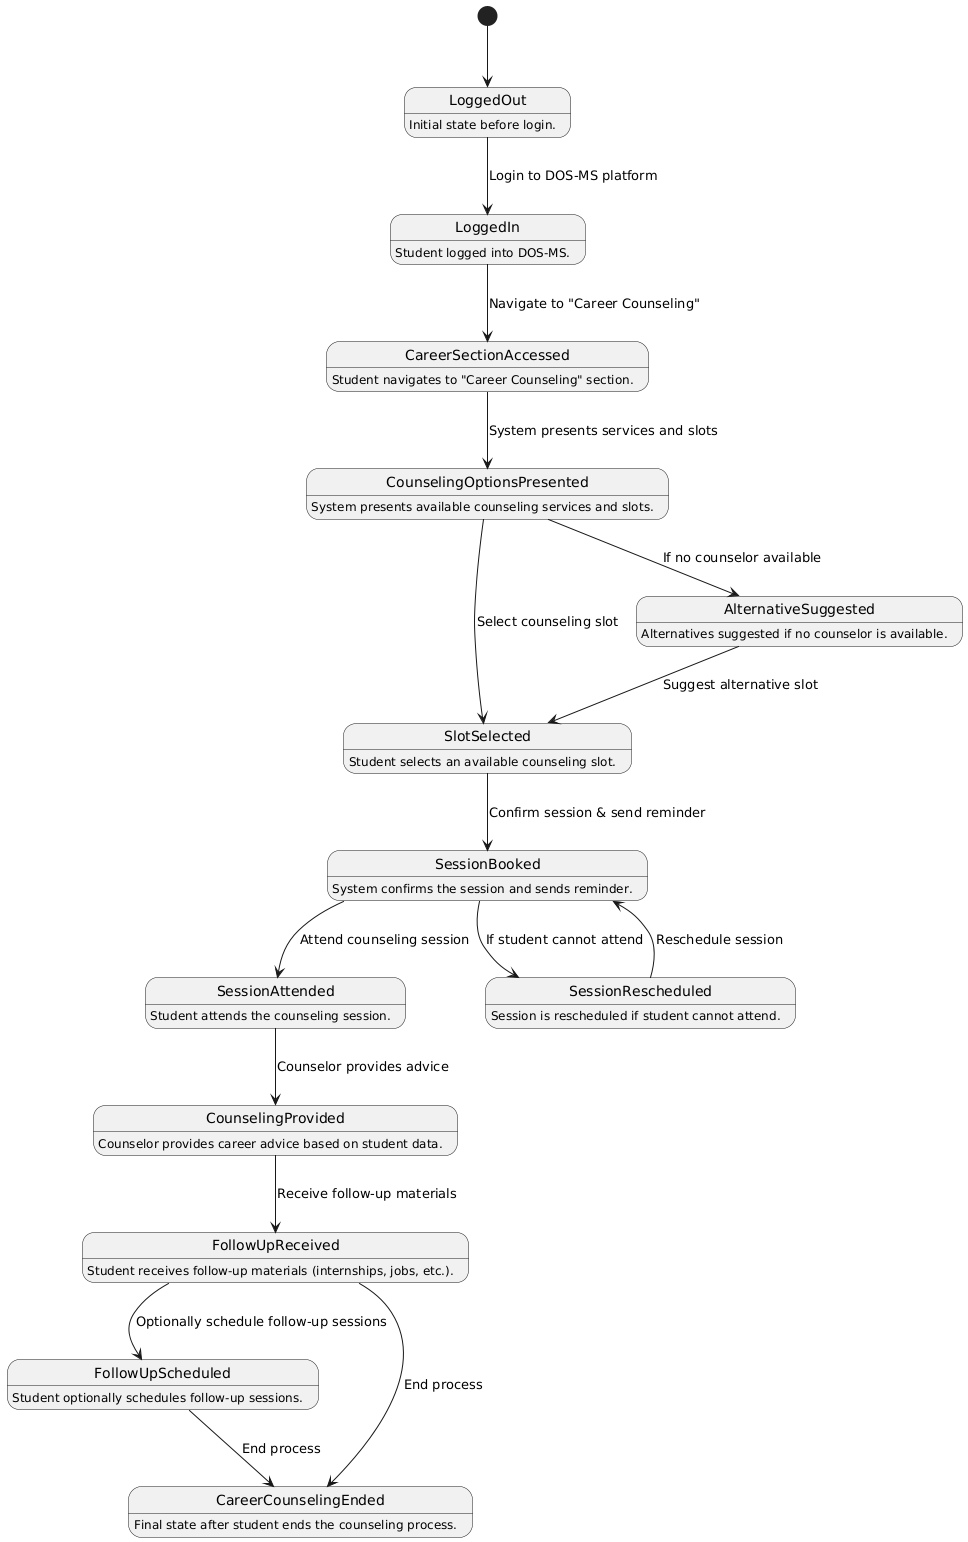

The diagram above was rendered by PlantUML. Its source (embedded in the PNG):
@startuml
[*] --> LoggedOut

LoggedOut : Initial state before login.

LoggedIn : Student logged into DOS-MS.
CareerSectionAccessed : Student navigates to "Career Counseling" section.
CounselingOptionsPresented : System presents available counseling services and slots.
SlotSelected : Student selects an available counseling slot.
SessionBooked : System confirms the session and sends reminder.
SessionAttended : Student attends the counseling session.
CounselingProvided : Counselor provides career advice based on student data.
FollowUpReceived : Student receives follow-up materials (internships, jobs, etc.).
FollowUpScheduled : Student optionally schedules follow-up sessions.
SessionRescheduled : Session is rescheduled if student cannot attend.
AlternativeSuggested : Alternatives suggested if no counselor is available.
CareerCounselingEnded : Final state after student ends the counseling process.

LoggedOut --> LoggedIn : Login to DOS-MS platform
LoggedIn --> CareerSectionAccessed : Navigate to "Career Counseling"
CareerSectionAccessed --> CounselingOptionsPresented : System presents services and slots
CounselingOptionsPresented --> SlotSelected : Select counseling slot

SlotSelected --> SessionBooked : Confirm session & send reminder

SessionBooked --> SessionAttended : Attend counseling session
SessionAttended --> CounselingProvided : Counselor provides advice
CounselingProvided --> FollowUpReceived : Receive follow-up materials
FollowUpReceived --> FollowUpScheduled : Optionally schedule follow-up sessions
FollowUpScheduled --> CareerCounselingEnded : End process
FollowUpReceived --> CareerCounselingEnded : End process

SessionBooked --> SessionRescheduled : If student cannot attend
SessionRescheduled --> SessionBooked : Reschedule session

CounselingOptionsPresented --> AlternativeSuggested : If no counselor available
AlternativeSuggested --> SlotSelected : Suggest alternative slot
@enduml